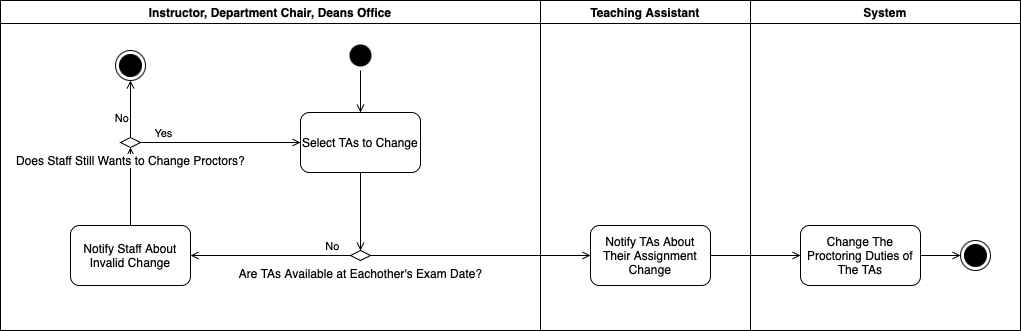

The diagram above was exported from draw.io. Its source (the exported page's mxGraphModel, read from the mxfile embedded in the PNG):
<mxGraphModel dx="1207" dy="908" grid="1" gridSize="10" guides="1" tooltips="1" connect="1" arrows="1" fold="1" page="1" pageScale="1" pageWidth="1000" pageHeight="1080" math="0" shadow="0">
  <root>
    <mxCell id="0" />
    <mxCell id="1" parent="0" />
    <mxCell id="v4eXETMnNdoxnG39gk7S-1" value="" style="ellipse;shape=startState;fillColor=#000000;strokeColor=none;" parent="1" vertex="1">
      <mxGeometry x="375" y="60" width="30" height="30" as="geometry" />
    </mxCell>
    <mxCell id="v4eXETMnNdoxnG39gk7S-2" value="Select TAs to Change" style="rounded=1;whiteSpace=wrap;html=1;" parent="1" vertex="1">
      <mxGeometry x="330" y="132" width="120" height="60" as="geometry" />
    </mxCell>
    <mxCell id="v4eXETMnNdoxnG39gk7S-3" value="" style="endArrow=open;html=1;rounded=0;endFill=0;entryX=0.5;entryY=0;entryDx=0;entryDy=0;" parent="1" source="v4eXETMnNdoxnG39gk7S-1" target="v4eXETMnNdoxnG39gk7S-2" edge="1">
      <mxGeometry width="50" height="50" relative="1" as="geometry">
        <mxPoint x="480.5" y="272" as="sourcePoint" />
        <mxPoint x="530.5" y="222" as="targetPoint" />
      </mxGeometry>
    </mxCell>
    <mxCell id="v4eXETMnNdoxnG39gk7S-6" value="" style="endArrow=open;html=1;rounded=0;endFill=0;entryX=0.5;entryY=0;entryDx=0;entryDy=0;exitX=0.5;exitY=1;exitDx=0;exitDy=0;" parent="1" source="v4eXETMnNdoxnG39gk7S-2" target="v4eXETMnNdoxnG39gk7S-5" edge="1">
      <mxGeometry width="50" height="50" relative="1" as="geometry">
        <mxPoint x="435" y="208" as="sourcePoint" />
        <mxPoint x="390" y="235" as="targetPoint" />
      </mxGeometry>
    </mxCell>
    <mxCell id="v4eXETMnNdoxnG39gk7S-30" value="Instructor, Department Chair, Deans Office" style="swimlane;whiteSpace=wrap;html=1;container=0;" parent="1" vertex="1">
      <mxGeometry x="30" y="20" width="540" height="330" as="geometry" />
    </mxCell>
    <mxCell id="v4eXETMnNdoxnG39gk7S-35" value="" style="endArrow=open;html=1;rounded=0;endFill=0;entryX=0;entryY=0.5;entryDx=0;entryDy=0;exitX=1;exitY=0.5;exitDx=0;exitDy=0;" parent="1" source="v4eXETMnNdoxnG39gk7S-34" target="v4eXETMnNdoxnG39gk7S-2" edge="1">
      <mxGeometry width="50" height="50" relative="1" as="geometry">
        <mxPoint x="400" y="202" as="sourcePoint" />
        <mxPoint x="400" y="280" as="targetPoint" />
      </mxGeometry>
    </mxCell>
    <mxCell id="v4eXETMnNdoxnG39gk7S-37" value="Yes" style="edgeLabel;html=1;align=center;verticalAlign=bottom;resizable=0;points=[];labelPosition=center;verticalLabelPosition=top;" parent="v4eXETMnNdoxnG39gk7S-35" connectable="0" vertex="1">
      <mxGeometry x="-0.7207" y="1" relative="1" as="geometry">
        <mxPoint as="offset" />
      </mxGeometry>
    </mxCell>
    <mxCell id="v4eXETMnNdoxnG39gk7S-5" value="Are TAs Available at Eachother's Exam Date?" style="rhombus;html=1;labelPosition=center;verticalLabelPosition=bottom;align=center;verticalAlign=top;" parent="1" vertex="1">
      <mxGeometry x="380" y="270" width="20" height="10" as="geometry" />
    </mxCell>
    <mxCell id="v4eXETMnNdoxnG39gk7S-32" value="Notify Staff About Invalid Change" style="rounded=1;whiteSpace=wrap;html=1;" parent="1" vertex="1">
      <mxGeometry x="100" y="245" width="120" height="60" as="geometry" />
    </mxCell>
    <mxCell id="v4eXETMnNdoxnG39gk7S-31" value="" style="endArrow=open;html=1;rounded=0;endFill=0;exitX=0;exitY=0.5;exitDx=0;exitDy=0;entryX=1;entryY=0.5;entryDx=0;entryDy=0;" parent="1" source="v4eXETMnNdoxnG39gk7S-5" target="v4eXETMnNdoxnG39gk7S-32" edge="1">
      <mxGeometry width="50" height="50" relative="1" as="geometry">
        <mxPoint x="400" y="202" as="sourcePoint" />
        <mxPoint x="220" y="275" as="targetPoint" />
      </mxGeometry>
    </mxCell>
    <mxCell id="v4eXETMnNdoxnG39gk7S-33" value="No" style="edgeLabel;html=1;align=center;verticalAlign=bottom;resizable=0;points=[];labelPosition=center;verticalLabelPosition=top;" parent="v4eXETMnNdoxnG39gk7S-31" connectable="0" vertex="1">
      <mxGeometry x="-0.7578" y="-1" relative="1" as="geometry">
        <mxPoint as="offset" />
      </mxGeometry>
    </mxCell>
    <mxCell id="v4eXETMnNdoxnG39gk7S-36" value="" style="endArrow=open;html=1;rounded=0;endFill=0;entryX=0.5;entryY=1;entryDx=0;entryDy=0;exitX=0.5;exitY=0;exitDx=0;exitDy=0;" parent="1" source="v4eXETMnNdoxnG39gk7S-32" target="v4eXETMnNdoxnG39gk7S-34" edge="1">
      <mxGeometry width="50" height="50" relative="1" as="geometry">
        <mxPoint x="400" y="202" as="sourcePoint" />
        <mxPoint x="400" y="280" as="targetPoint" />
      </mxGeometry>
    </mxCell>
    <mxCell id="v4eXETMnNdoxnG39gk7S-34" value="&lt;span style=&quot;background-color: light-dark(#ffffff, var(--ge-dark-color, #121212));&quot;&gt;Does Staff Still Wants to Change Proctors?&lt;/span&gt;" style="rhombus;html=1;labelPosition=center;verticalLabelPosition=bottom;align=center;verticalAlign=top;" parent="1" vertex="1">
      <mxGeometry x="150" y="157" width="20" height="10" as="geometry" />
    </mxCell>
    <mxCell id="v4eXETMnNdoxnG39gk7S-39" value="" style="ellipse;shape=endState;fillColor=#000000;strokeColor=#000000;" parent="1" vertex="1">
      <mxGeometry x="145" y="70" width="30" height="30" as="geometry" />
    </mxCell>
    <mxCell id="v4eXETMnNdoxnG39gk7S-38" value="" style="endArrow=open;html=1;rounded=0;endFill=0;exitX=0.5;exitY=0;exitDx=0;exitDy=0;entryX=0.5;entryY=1;entryDx=0;entryDy=0;" parent="1" source="v4eXETMnNdoxnG39gk7S-34" target="v4eXETMnNdoxnG39gk7S-39" edge="1">
      <mxGeometry width="50" height="50" relative="1" as="geometry">
        <mxPoint x="400" y="202" as="sourcePoint" />
        <mxPoint x="20" y="160" as="targetPoint" />
      </mxGeometry>
    </mxCell>
    <mxCell id="v4eXETMnNdoxnG39gk7S-40" value="No" style="edgeLabel;html=1;align=right;verticalAlign=middle;resizable=0;points=[];labelPosition=left;verticalLabelPosition=middle;" parent="v4eXETMnNdoxnG39gk7S-38" connectable="0" vertex="1">
      <mxGeometry x="-0.2849" y="1" relative="1" as="geometry">
        <mxPoint as="offset" />
      </mxGeometry>
    </mxCell>
    <mxCell id="v4eXETMnNdoxnG39gk7S-41" value="" style="endArrow=open;html=1;rounded=0;endFill=0;exitX=1;exitY=0.5;exitDx=0;exitDy=0;entryX=0;entryY=0.5;entryDx=0;entryDy=0;" parent="1" source="v4eXETMnNdoxnG39gk7S-5" target="v4eXETMnNdoxnG39gk7S-42" edge="1">
      <mxGeometry width="50" height="50" relative="1" as="geometry">
        <mxPoint x="400" y="100" as="sourcePoint" />
        <mxPoint x="620" y="275" as="targetPoint" />
      </mxGeometry>
    </mxCell>
    <mxCell id="v4eXETMnNdoxnG39gk7S-42" value="Notify TAs About Their Assignment Change" style="rounded=1;whiteSpace=wrap;html=1;" parent="1" vertex="1">
      <mxGeometry x="620" y="245" width="120" height="60" as="geometry" />
    </mxCell>
    <mxCell id="v4eXETMnNdoxnG39gk7S-43" value="Teaching Assistant" style="swimlane;whiteSpace=wrap;html=1;container=0;" parent="1" vertex="1">
      <mxGeometry x="570" y="20" width="210" height="330" as="geometry" />
    </mxCell>
    <mxCell id="v4eXETMnNdoxnG39gk7S-44" value="System" style="swimlane;whiteSpace=wrap;html=1;container=0;" parent="1" vertex="1">
      <mxGeometry x="780" y="20" width="270" height="330" as="geometry" />
    </mxCell>
    <mxCell id="v4eXETMnNdoxnG39gk7S-45" value="Change The Proctoring Duties of The TAs" style="rounded=1;whiteSpace=wrap;html=1;" parent="v4eXETMnNdoxnG39gk7S-44" vertex="1">
      <mxGeometry x="50" y="225" width="120" height="60" as="geometry" />
    </mxCell>
    <mxCell id="v4eXETMnNdoxnG39gk7S-47" value="" style="ellipse;shape=endState;fillColor=#000000;strokeColor=#000000;" parent="v4eXETMnNdoxnG39gk7S-44" vertex="1">
      <mxGeometry x="210" y="240" width="30" height="30" as="geometry" />
    </mxCell>
    <mxCell id="v4eXETMnNdoxnG39gk7S-48" value="" style="endArrow=open;html=1;rounded=0;endFill=0;exitX=1;exitY=0.5;exitDx=0;exitDy=0;entryX=0;entryY=0.5;entryDx=0;entryDy=0;" parent="v4eXETMnNdoxnG39gk7S-44" source="v4eXETMnNdoxnG39gk7S-45" target="v4eXETMnNdoxnG39gk7S-47" edge="1">
      <mxGeometry width="50" height="50" relative="1" as="geometry">
        <mxPoint x="-30" y="265" as="sourcePoint" />
        <mxPoint x="60" y="265" as="targetPoint" />
      </mxGeometry>
    </mxCell>
    <mxCell id="v4eXETMnNdoxnG39gk7S-46" value="" style="endArrow=open;html=1;rounded=0;endFill=0;exitX=1;exitY=0.5;exitDx=0;exitDy=0;entryX=0;entryY=0.5;entryDx=0;entryDy=0;" parent="1" source="v4eXETMnNdoxnG39gk7S-42" target="v4eXETMnNdoxnG39gk7S-45" edge="1">
      <mxGeometry width="50" height="50" relative="1" as="geometry">
        <mxPoint x="410" y="285" as="sourcePoint" />
        <mxPoint x="630" y="285" as="targetPoint" />
      </mxGeometry>
    </mxCell>
  </root>
</mxGraphModel>